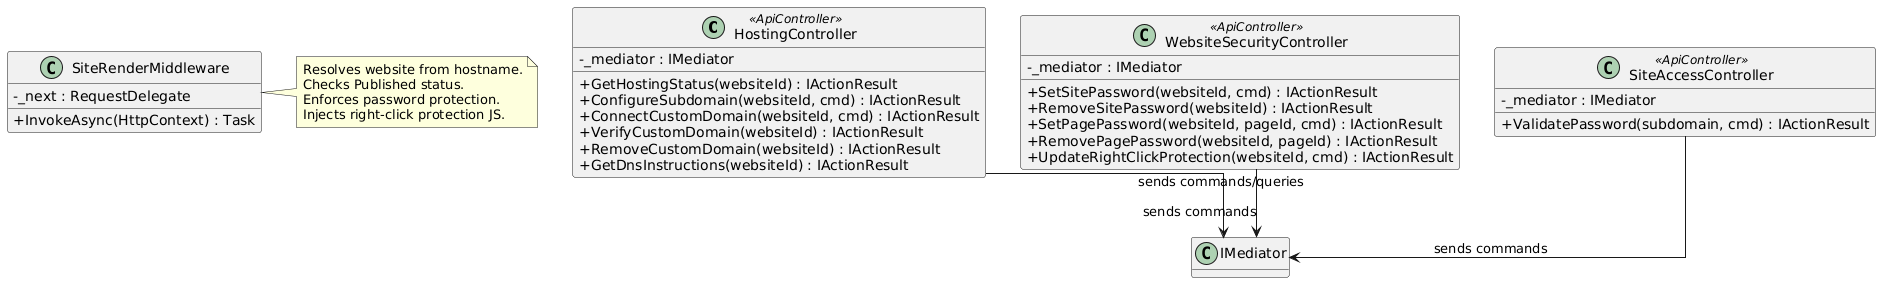

The diagram above was rendered by PlantUML. Its source (embedded in the PNG):
@startuml
skinparam classAttributeIconSize 0
skinparam linetype ortho
hide empty methods

class HostingController <<ApiController>> {
  -_mediator : IMediator
  +GetHostingStatus(websiteId) : IActionResult
  +ConfigureSubdomain(websiteId, cmd) : IActionResult
  +ConnectCustomDomain(websiteId, cmd) : IActionResult
  +VerifyCustomDomain(websiteId) : IActionResult
  +RemoveCustomDomain(websiteId) : IActionResult
  +GetDnsInstructions(websiteId) : IActionResult
}

class WebsiteSecurityController <<ApiController>> {
  -_mediator : IMediator
  +SetSitePassword(websiteId, cmd) : IActionResult
  +RemoveSitePassword(websiteId) : IActionResult
  +SetPagePassword(websiteId, pageId, cmd) : IActionResult
  +RemovePagePassword(websiteId, pageId) : IActionResult
  +UpdateRightClickProtection(websiteId, cmd) : IActionResult
}

class SiteAccessController <<ApiController>> {
  -_mediator : IMediator
  +ValidatePassword(subdomain, cmd) : IActionResult
}

class SiteRenderMiddleware {
  -_next : RequestDelegate
  +InvokeAsync(HttpContext) : Task
}

note right of SiteRenderMiddleware
  Resolves website from hostname.
  Checks Published status.
  Enforces password protection.
  Injects right-click protection JS.
end note

HostingController --> "IMediator" : sends commands/queries
WebsiteSecurityController --> "IMediator" : sends commands
SiteAccessController --> "IMediator" : sends commands
@enduml